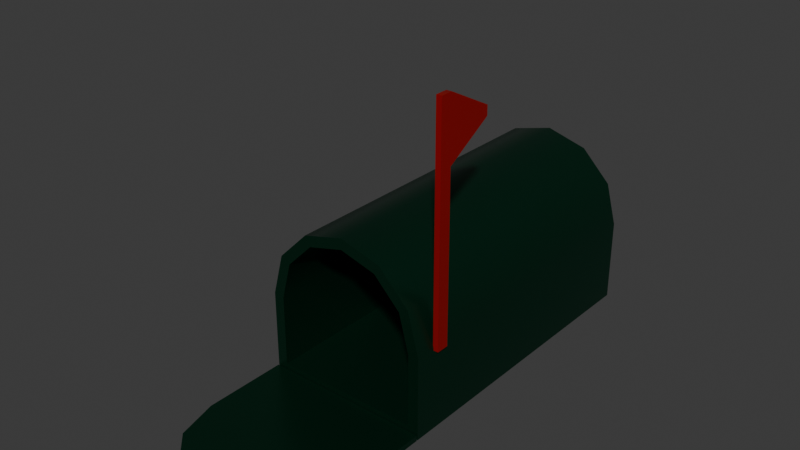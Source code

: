 # Source: Mailbox.blend  (saved by Blender 4.0.36; exported with 4.5.12 LTS)
import bpy
from mathutils import Matrix  # noqa: F401  (used for matrix-valued properties, if any)

bpy.ops.wm.read_factory_settings(use_empty=True)
scene = bpy.context.scene
scene.name = 'Scene'

# ---- collections
col_collection = bpy.data.collections.new('Collection'); scene.collection.children.link(col_collection)

# ---- materials (node trees are filled in below, after node groups)
mat_mailbox = bpy.data.materials.new('Mailbox')
mat_mailbox.use_transparent_shadow = False
mat_mailbox_flag = bpy.data.materials.new('Mailbox Flag')
mat_mailbox_flag.use_transparent_shadow = False

# ---- node groups
ng_auto_smooth = bpy.data.node_groups.new('Auto Smooth', 'GeometryNodeTree')
_s = ng_auto_smooth.interface.new_socket(name='Geometry', in_out='OUTPUT', socket_type='NodeSocketGeometry')
_s = ng_auto_smooth.interface.new_socket(name='Geometry', in_out='INPUT', socket_type='NodeSocketGeometry')
_s = ng_auto_smooth.interface.new_socket(name='Angle', in_out='INPUT', socket_type='NodeSocketFloat')
_s.subtype = 'ANGLE'
_s.min_value = 0.0
_s.max_value = 3.142
ng_auto_smooth.is_modifier = True
_N = ng_auto_smooth.nodes; _L = ng_auto_smooth.links
n0 = _N.new('NodeGroupOutput'); n0.name = 'Group Output'; n0.location = (480, -100)
n1 = _N.new('NodeGroupInput'); n1.name = 'Group Input'; n1.location = (-420, -300)
n2 = _N.new('NodeGroupInput'); n2.name = 'Group Input.001'; n2.location = (-60, -100)
n3 = _N.new('GeometryNodeSetShadeSmooth'); n3.name = 'Set Shade Smooth'; n3.location = (120, -100)
n3.domain = 'EDGE'
n4 = _N.new('GeometryNodeSetShadeSmooth'); n4.name = 'Set Shade Smooth.001'; n4.location = (300, -100)
n5 = _N.new('GeometryNodeInputMeshEdgeAngle'); n5.name = 'Edge Angle'; n5.location = (-420, -220)
n6 = _N.new('GeometryNodeInputEdgeSmooth'); n6.name = 'Is Edge Smooth'; n6.location = (-60, -160)
n7 = _N.new('GeometryNodeInputShadeSmooth'); n7.name = 'Is Face Smooth'; n7.location = (-240, -340)
n8 = _N.new('FunctionNodeBooleanMath'); n8.name = 'Boolean Math'; n8.location = (-60, -220)
n9 = _N.new('FunctionNodeCompare'); n9.name = 'Compare'; n9.location = (-240, -180)
n9.operation = 'LESS_EQUAL'
_L.new(n5.outputs[0], n9.inputs[0])
_L.new(n4.outputs[0], n0.inputs[0])
_L.new(n1.outputs[1], n9.inputs[1])
_L.new(n9.outputs[0], n8.inputs[0])
_L.new(n7.outputs[0], n8.inputs[1])
_L.new(n2.outputs[0], n3.inputs[0])
_L.new(n6.outputs[0], n3.inputs[1])
_L.new(n3.outputs[0], n4.inputs[0])
_L.new(n8.outputs[0], n3.inputs[2])
n0.is_active_output = True

# ---- material node trees
mat_mailbox.use_nodes = True; mat_mailbox.node_tree.nodes.clear()
_N = mat_mailbox.node_tree.nodes; _L = mat_mailbox.node_tree.links
n0 = _N.new('ShaderNodeBsdfPrincipled'); n0.name = 'Principled BSDF'; n0.location = (10, 300)
n0.inputs[0].default_value = (0.006504, 0.06827, 0.0349, 1.0)
n0.inputs[1].default_value = 0.811
n0.inputs[2].default_value = 0.2874
n0.inputs[3].default_value = 1.45
n1 = _N.new('ShaderNodeOutputMaterial'); n1.name = 'Material Output'; n1.location = (300, 300)
_L.new(n0.outputs[0], n1.inputs[0])
n1.is_active_output = True
mat_mailbox_flag.use_nodes = True; mat_mailbox_flag.node_tree.nodes.clear()
_N = mat_mailbox_flag.node_tree.nodes; _L = mat_mailbox_flag.node_tree.links
n0 = _N.new('ShaderNodeBsdfPrincipled'); n0.name = 'Principled BSDF'; n0.location = (10, 300)
n0.inputs[0].default_value = (0.2704, 0.0008396, 0.0, 1.0)
n0.inputs[3].default_value = 1.45
n1 = _N.new('ShaderNodeOutputMaterial'); n1.name = 'Material Output'; n1.location = (300, 300)
_L.new(n0.outputs[0], n1.inputs[0])
n1.is_active_output = True

# ---- world
world_world = bpy.data.worlds.new('World'); scene.world = world_world
world_world.use_nodes = True; world_world.node_tree.nodes.clear()
_N = world_world.node_tree.nodes; _L = world_world.node_tree.links
n0 = _N.new('ShaderNodeOutputWorld'); n0.name = 'World Output'; n0.location = (300, 300)
n1 = _N.new('ShaderNodeBackground'); n1.name = 'Background'; n1.location = (10, 300)
n1.inputs[0].default_value = (0.05088, 0.05088, 0.05088, 1.0)
_L.new(n1.outputs[0], n0.inputs[0])
n0.is_active_output = True
world_world.color = (0.05088, 0.05088, 0.05088)
world_world.use_sun_shadow = False
world_world.sun_shadow_jitter_overblur = 0.0

# ---- meshes
me_cube_001 = bpy.data.meshes.new('Cube.001')
me_cube_001.from_pydata([(-0.8727, -2.142, -0.8727), (-1.0, 1.645, -1.0), (0.8727, -2.142, -0.8727), (1.0, 1.645, -1.0), (-0.8727, -2.142, -0.01675), (-0.4341, -2.142, 0.7519), (-0.7519, -2.142, 0.4341), (-1.0, 1.645, 0.0), (0.0, 1.645, 1.0), (-0.866, 1.645, 0.5), (-0.5, 1.645, 0.866), (0.8727, -2.142, -0.01675), (0.0, -2.142, 0.8682), (0.7519, -2.142, 0.4341), (0.4341, -2.142, 0.7519), (1.0, 1.645, 0.0), (0.5, 1.645, 0.866), (0.866, 1.645, 0.5), (-1.0, -2.142, -1.0), (1.0, -2.142, -1.0), (-0.866, -2.142, 0.5), (-0.5, -2.142, 0.866), (-1.0, -2.142, 0.0), (0.0, -2.142, 1.0), (0.5, -2.142, 0.866), (0.866, -2.142, 0.5), (1.0, -2.142, 0.0), (-0.8727, 1.508, -0.8727), (0.8727, 1.508, -0.8727), (-0.7519, 1.508, 0.4341), (-0.4341, 1.508, 0.7519), (-0.8727, 1.508, -0.01675), (0.0, 1.508, 0.8682), (0.4341, 1.508, 0.7519), (0.7519, 1.508, 0.4341), (0.8727, 1.508, -0.01675), (-1.0, -2.157, -0.9343), (1.0, -2.157, -0.9343), (-1.0, -3.157, -0.9343), (7.087e-17, -4.157, -0.9343), (-0.866, -3.657, -0.9343), (-0.5, -4.023, -0.9343), (1.0, -3.157, -0.9343), (0.5, -4.023, -0.9343), (0.866, -3.657, -0.9343), (0.02443, -3.771, -0.9997), (-0.02443, -3.771, -0.9997), (-1.104e-09, -3.909, -0.9997), (-0.04591, -3.892, -0.9997), (-0.07034, -3.85, -0.9997), (-0.06185, -3.802, -0.9997), (0.07034, -3.85, -0.9997), (0.04591, -3.892, -0.9997), (0.06185, -3.802, -0.9997), (1.0, -2.157, -0.9997), (-1.0, -2.157, -0.9997), (8.541e-17, -4.157, -0.9997), (-0.5, -4.023, -0.9997), (-0.866, -3.657, -0.9997), (-1.0, -3.157, -0.9997), (0.866, -3.657, -0.9997), (0.5, -4.023, -0.9997), (1.0, -3.157, -0.9997), (0.02443, -3.771, -1.04), (-0.02443, -3.771, -1.04), (-1.104e-09, -3.909, -1.04), (-0.04591, -3.892, -1.04), (-0.07034, -3.85, -1.04), (-0.06185, -3.802, -1.04), (0.07034, -3.85, -1.04), (0.04591, -3.892, -1.04), (0.06185, -3.802, -1.04), (0.0565, -3.683, -1.04), (-0.0565, -3.683, -1.04), (-4.728e-09, -4.003, -1.04), (-0.1062, -3.964, -1.04), (-0.1627, -3.866, -1.04), (-0.1431, -3.755, -1.04), (0.1627, -3.866, -1.04), (0.1062, -3.964, -1.04), (0.1431, -3.755, -1.04), (0.0565, -3.683, -1.071), (-0.0565, -3.683, -1.071), (-4.728e-09, -4.003, -1.071), (-0.1062, -3.964, -1.071), (-0.1627, -3.866, -1.071), (-0.1431, -3.755, -1.071), (0.1627, -3.866, -1.071), (0.1062, -3.964, -1.071), (0.1431, -3.755, -1.071)], [], [(3, 15, 26, 19), (18, 22, 7, 1), (1, 3, 19, 18), (1, 7, 9, 10, 8, 16, 17, 15, 3), (23, 8, 10, 21), (21, 10, 9, 20), (20, 9, 7, 22), (8, 23, 24, 16), (16, 24, 25, 17), (17, 25, 26, 15), (6, 4, 31, 29), (2, 0, 18, 19), (6, 5, 21, 20), (4, 6, 20, 22), (12, 14, 24, 23), (14, 13, 25, 24), (13, 11, 26, 25), (11, 2, 19, 26), (0, 4, 22, 18), (5, 12, 23, 21), (28, 35, 34, 33, 32, 30, 29, 31, 27), (2, 11, 35, 28), (14, 12, 32, 33), (0, 2, 28, 27), (4, 0, 27, 31), (13, 14, 33, 34), (5, 6, 29, 30), (12, 5, 30, 32), (11, 13, 34, 35), (36, 37, 42, 44, 43, 39, 41, 40, 38), (52, 51, 69, 70), (40, 41, 57, 58), (36, 38, 59, 55), (38, 40, 58, 59), (37, 36, 55, 54), (42, 37, 54, 62), (43, 44, 60, 61), (41, 39, 56, 57), (39, 43, 61, 56), (44, 42, 62, 60), (46, 45, 54, 55), (47, 48, 57, 56), (48, 49, 58, 57), (49, 50, 59, 58), (51, 52, 61, 60), (53, 51, 60, 62), (50, 46, 55, 59), (45, 53, 62, 54), (52, 47, 56, 61), (64, 68, 77, 73), (48, 47, 65, 66), (47, 52, 70, 65), (51, 53, 71, 69), (49, 48, 66, 67), (46, 50, 68, 64), (50, 49, 67, 68), (45, 46, 64, 63), (53, 45, 63, 71), (74, 79, 88, 83), (68, 67, 76, 77), (63, 64, 73, 72), (71, 63, 72, 80), (70, 69, 78, 79), (66, 65, 74, 75), (65, 70, 79, 74), (69, 71, 80, 78), (67, 66, 75, 76), (82, 86, 85, 84, 83, 88, 87, 89, 81), (78, 80, 89, 87), (76, 75, 84, 85), (73, 77, 86, 82), (77, 76, 85, 86), (72, 73, 82, 81), (80, 72, 81, 89), (79, 78, 87, 88), (75, 74, 83, 84)])
me_cube_001.polygons.foreach_set('use_smooth', [True] * 76)
_k = set([(0, 2), (0, 4), (1, 3), (1, 7), (2, 11), (3, 15), (4, 6), (5, 6), (5, 12), (7, 9), (8, 10), (8, 16), (9, 10), (11, 13), (12, 14), (13, 14), (15, 17), (16, 17), (18, 19), (18, 22), (19, 26), (20, 21), (20, 22), (21, 23), (23, 24), (24, 25), (25, 26)])
me_cube_001.attributes.new('sharp_edge', 'BOOLEAN', 'EDGE').data.foreach_set('value', [ (min(e.vertices), max(e.vertices)) in _k for e in me_cube_001.edges])
_uv = me_cube_001.uv_layers.new(name='UVMap')
_uv.uv.foreach_set('vector', [0.375, 0.5, 0.5, 0.5, 0.5, 0.75, 0.375, 0.75, 0.375, 0.0, 0.5, 0.0, 0.5, 0.25, 0.375, 0.25, 0.125, 0.5, 0.375, 0.5, 0.375, 0.75, 0.125, 0.75, 0.375, 0.25, 0.5, 0.25, 0.5625, 0.2667, 0.6083, 0.3125, 0.625, 0.375, 0.6083, 0.4375, 0.5625, 0.4833, 0.5, 0.5, 0.375, 0.5, 0.75, 0.75, 0.75, 0.5, 0.875, 0.5, 0.875, 0.75, 0.625, 0.0, 0.625, 0.25, 0.5625, 0.25, 0.5625, 0.0, 0.5625, 0.0, 0.5625, 0.25, 0.5, 0.25, 0.5, 0.0, 0.75, 0.5, 0.75, 0.75, 0.6875, 0.75, 0.6875, 0.5, 0.6875, 0.5, 0.6875, 0.75, 0.5625, 0.75, 0.5625, 0.5, 0.5625, 0.5, 0.5625, 0.75, 0.5, 0.75, 0.5, 0.5, 0.5543, 0.969, 0.4979, 0.9841, 0.4979, 0.9841, 0.5543, 0.969, 0.3909, 0.7659, 0.3909, 0.9841, 0.375, 1.0, 0.375, 0.75, 0.5543, 0.969, 0.594, 0.9293, 0.6083, 0.9375, 0.5625, 0.9833, 0.4979, 0.9841, 0.5543, 0.969, 0.5625, 0.9833, 0.5, 1.0, 0.6085, 0.875, 0.594, 0.8207, 0.6083, 0.8125, 0.625, 0.875, 0.594, 0.8207, 0.5543, 0.781, 0.5625, 0.7667, 0.6083, 0.8125, 0.5543, 0.781, 0.4979, 0.7659, 0.5, 0.75, 0.5625, 0.7667, 0.4979, 0.7659, 0.3909, 0.7659, 0.375, 0.75, 0.5, 0.75, 0.3909, 0.9841, 0.4979, 0.9841, 0.5, 1.0, 0.375, 1.0, 0.594, 0.9293, 0.6085, 0.875, 0.625, 0.875, 0.6083, 0.9375, 0.3909, 0.7659, 0.4979, 0.7659, 0.5543, 0.781, 0.594, 0.8207, 0.6085, 0.875, 0.594, 0.9293, 0.5543, 0.969, 0.4979, 0.9841, 0.3909, 0.9841, 0.3909, 0.7659, 0.4979, 0.7659, 0.4979, 0.7659, 0.3909, 0.7659, 0.594, 0.8207, 0.6085, 0.875, 0.6085, 0.875, 0.594, 0.8207, 0.3909, 0.9841, 0.3909, 0.7659, 0.3909, 0.7659, 0.3909, 0.9841, 0.4979, 0.9841, 0.3909, 0.9841, 0.3909, 0.9841, 0.4979, 0.9841, 0.5543, 0.781, 0.594, 0.8207, 0.594, 0.8207, 0.5543, 0.781, 0.594, 0.9293, 0.5543, 0.969, 0.5543, 0.969, 0.594, 0.9293, 0.6085, 0.875, 0.594, 0.9293, 0.594, 0.9293, 0.6085, 0.875, 0.4979, 0.7659, 0.5543, 0.781, 0.5543, 0.781, 0.4979, 0.7659, 0.375, 0.25, 0.375, 0.5, 0.5, 0.5, 0.5625, 0.4833, 0.6083, 0.4375, 0.625, 0.375, 0.6083, 0.3125, 0.5625, 0.2667, 0.5, 0.25, 0.544, 0.4004, 0.5254, 0.419, 0.5254, 0.419, 0.544, 0.4004, 0.5625, 0.2667, 0.6083, 0.3125, 0.6083, 0.3125, 0.5625, 0.2667, 0.375, 0.25, 0.5, 0.25, 0.5, 0.25, 0.375, 0.25, 0.5, 0.25, 0.5625, 0.2667, 0.5625, 0.2667, 0.5, 0.25, 0.375, 0.5, 0.375, 0.25, 0.375, 0.25, 0.375, 0.5, 0.5, 0.5, 0.375, 0.5, 0.375, 0.5, 0.5, 0.5, 0.6083, 0.4375, 0.5625, 0.4833, 0.5625, 0.4833, 0.6083, 0.4375, 0.6083, 0.3125, 0.625, 0.375, 0.625, 0.375, 0.6083, 0.3125, 0.625, 0.375, 0.6083, 0.4375, 0.6083, 0.4375, 0.625, 0.375, 0.5625, 0.4833, 0.5, 0.5, 0.5, 0.5, 0.5625, 0.4833, 0.4467, 0.3217, 0.4467, 0.4283, 0.375, 0.5, 0.375, 0.25, 0.5508, 0.375, 0.544, 0.3496, 0.6083, 0.3125, 0.625, 0.375, 0.544, 0.3496, 0.5254, 0.331, 0.5625, 0.2667, 0.6083, 0.3125, 0.5254, 0.331, 0.4906, 0.3217, 0.5, 0.25, 0.5625, 0.2667, 0.5254, 0.419, 0.544, 0.4004, 0.6083, 0.4375, 0.5625, 0.4833, 0.4906, 0.4283, 0.5254, 0.419, 0.5625, 0.4833, 0.5, 0.5, 0.4906, 0.3217, 0.4467, 0.3217, 0.375, 0.25, 0.5, 0.25, 0.4467, 0.4283, 0.4906, 0.4283, 0.5, 0.5, 0.375, 0.5, 0.544, 0.4004, 0.5508, 0.375, 0.625, 0.375, 0.6083, 0.4375, 0.4467, 0.3217, 0.4906, 0.3217, 0.4906, 0.3217, 0.4467, 0.3217, 0.544, 0.3496, 0.5508, 0.375, 0.5508, 0.375, 0.544, 0.3496, 0.5508, 0.375, 0.544, 0.4004, 0.544, 0.4004, 0.5508, 0.375, 0.5254, 0.419, 0.4906, 0.4283, 0.4906, 0.4283, 0.5254, 0.419, 0.5254, 0.331, 0.544, 0.3496, 0.544, 0.3496, 0.5254, 0.331, 0.4467, 0.3217, 0.4906, 0.3217, 0.4906, 0.3217, 0.4467, 0.3217, 0.4906, 0.3217, 0.5254, 0.331, 0.5254, 0.331, 0.4906, 0.3217, 0.4467, 0.4283, 0.4467, 0.3217, 0.4467, 0.3217, 0.4467, 0.4283, 0.4906, 0.4283, 0.4467, 0.4283, 0.4467, 0.4283, 0.4906, 0.4283, 0.5508, 0.375, 0.544, 0.4004, 0.544, 0.4004, 0.5508, 0.375, 0.4906, 0.3217, 0.5254, 0.331, 0.5254, 0.331, 0.4906, 0.3217, 0.4467, 0.4283, 0.4467, 0.3217, 0.4467, 0.3217, 0.4467, 0.4283, 0.4906, 0.4283, 0.4467, 0.4283, 0.4467, 0.4283, 0.4906, 0.4283, 0.544, 0.4004, 0.5254, 0.419, 0.5254, 0.419, 0.544, 0.4004, 0.544, 0.3496, 0.5508, 0.375, 0.5508, 0.375, 0.544, 0.3496, 0.5508, 0.375, 0.544, 0.4004, 0.544, 0.4004, 0.5508, 0.375, 0.5254, 0.419, 0.4906, 0.4283, 0.4906, 0.4283, 0.5254, 0.419, 0.5254, 0.331, 0.544, 0.3496, 0.544, 0.3496, 0.5254, 0.331, 0.4467, 0.3217, 0.4906, 0.3217, 0.5254, 0.331, 0.544, 0.3496, 0.5508, 0.375, 0.544, 0.4004, 0.5254, 0.419, 0.4906, 0.4283, 0.4467, 0.4283, 0.5254, 0.419, 0.4906, 0.4283, 0.4906, 0.4283, 0.5254, 0.419, 0.5254, 0.331, 0.544, 0.3496, 0.544, 0.3496, 0.5254, 0.331, 0.4467, 0.3217, 0.4906, 0.3217, 0.4906, 0.3217, 0.4467, 0.3217, 0.4906, 0.3217, 0.5254, 0.331, 0.5254, 0.331, 0.4906, 0.3217, 0.4467, 0.4283, 0.4467, 0.3217, 0.4467, 0.3217, 0.4467, 0.4283, 0.4906, 0.4283, 0.4467, 0.4283, 0.4467, 0.4283, 0.4906, 0.4283, 0.544, 0.4004, 0.5254, 0.419, 0.5254, 0.419, 0.544, 0.4004, 0.544, 0.3496, 0.5508, 0.375, 0.5508, 0.375, 0.544, 0.3496])
me_cube_001.materials.append(mat_mailbox)
me_cube_001.update()
me_cube_002 = bpy.data.meshes.new('Cube.002')
me_cube_002.from_pydata([(-0.03232, -0.07675, -0.04894), (-0.03232, -0.07675, 2.668), (-0.03232, 0.07248, -0.04894), (-0.03232, 0.07248, 2.668), (0.03232, -0.07675, -0.04894), (0.03232, -0.07675, 2.668), (0.03232, 0.07248, -0.04894), (0.03232, 0.07248, 2.668), (-0.03232, -0.07675, 1.93), (-0.03232, 0.07248, 1.93), (0.03232, 0.07248, 1.93), (0.03232, -0.07675, 1.93), (-0.005106, -0.6739, 2.241), (-0.005106, -0.6739, 2.357), (0.005106, -0.6739, 2.357), (0.005106, -0.6739, 2.241)], [], [(8, 1, 3, 9), (9, 3, 7, 10), (10, 7, 5, 11), (8, 11, 15, 12), (2, 6, 4, 0), (7, 3, 1, 5), (4, 11, 8, 0), (6, 10, 11, 4), (2, 9, 10, 6), (0, 8, 9, 2), (15, 14, 13, 12), (1, 8, 12, 13), (11, 5, 14, 15), (5, 1, 13, 14)])
me_cube_002.polygons.foreach_set('use_smooth', [True] * 14)
_uv = me_cube_002.uv_layers.new(name='UVMap')
_uv.uv.foreach_set('vector', [0.5571, 0.0, 0.625, 0.0, 0.625, 0.25, 0.5571, 0.25, 0.5571, 0.25, 0.625, 0.25, 0.625, 0.5, 0.5571, 0.5, 0.5571, 0.5, 0.625, 0.5, 0.625, 0.75, 0.5571, 0.75, 0.5571, 1.0, 0.5571, 0.75, 0.5571, 0.75, 0.5571, 1.0, 0.125, 0.5, 0.375, 0.5, 0.375, 0.75, 0.125, 0.75, 0.625, 0.5, 0.875, 0.5, 0.875, 0.75, 0.625, 0.75, 0.375, 0.75, 0.5571, 0.75, 0.5571, 1.0, 0.375, 1.0, 0.375, 0.5, 0.5571, 0.5, 0.5571, 0.75, 0.375, 0.75, 0.375, 0.25, 0.5571, 0.25, 0.5571, 0.5, 0.375, 0.5, 0.375, 0.0, 0.5571, 0.0, 0.5571, 0.25, 0.375, 0.25, 0.5571, 0.75, 0.625, 0.75, 0.625, 1.0, 0.5571, 1.0, 0.625, 0.0, 0.5571, 0.0, 0.5571, 0.0, 0.625, 0.0, 0.5571, 0.75, 0.625, 0.75, 0.625, 0.75, 0.5571, 0.75, 0.625, 0.75, 0.875, 0.75, 0.875, 0.75, 0.625, 0.75])
me_cube_002.materials.append(mat_mailbox_flag)
me_cube_002.update()
me_plane = bpy.data.meshes.new('Plane')
me_plane.from_pydata([(-1.0, -0.6693, 0.0), (1.0, -0.6693, 0.0), (-1.0, 0.6693, 0.0), (1.0, 0.6693, 0.0)], [], [(0, 1, 3, 2)])
_uv = me_plane.uv_layers.new(name='UVMap')
_uv.uv.foreach_set('vector', [0.0, 0.0, 1.0, 0.0, 1.0, 1.0, 0.0, 1.0])
me_plane.update()

# ---- objects
ob_cube = bpy.data.objects.new('Cube', me_cube_001)
ob_cube_001 = bpy.data.objects.new('Cube.001', me_cube_002)
ob_plane = bpy.data.objects.new('Plane', me_plane)

# ---- transforms, parenting, visibility, modifiers, constraints
ob_cube.location = (0.0, 0.0, 0.0)
_m = ob_cube.modifiers.new('Auto Smooth', 'NODES')
_m.node_group = ng_auto_smooth
_gi = [s.identifier for s in ng_auto_smooth.interface.items_tree if s.item_type == 'SOCKET' and s.in_out == 'INPUT']
_m[_gi[1]] = 0.548  # Angle
ob_cube_001.parent = ob_cube
ob_cube_001.location = (1.024, -1.826, 0.02136)
ob_cube_001.rotation_euler = (-0.004812, 8.899e-08, 3.142)
_m = ob_cube_001.modifiers.new('Auto Smooth', 'NODES')
_m.node_group = ng_auto_smooth
_gi = [s.identifier for s in ng_auto_smooth.interface.items_tree if s.item_type == 'SOCKET' and s.in_out == 'INPUT']
_m[_gi[1]] = 1.237  # Angle
ob_plane.location = (-0.4802, 5.401e-08, -0.402)
ob_plane.rotation_euler = (1.242e-07, 1.024, 2.21e-07)
ob_plane.scale = (0.6175, 1.0, 1.0)

# ---- collection membership
col_collection.objects.link(ob_cube)
col_collection.objects.link(ob_cube_001)
col_collection.objects.link(ob_plane)

# ---- scene / render settings (as saved in the file)
scene.frame_start = 1; scene.frame_end = 250; scene.frame_set(1)
scene.render.engine = 'BLENDER_EEVEE_NEXT'
scene.cycles.sampling_pattern = 'TABULATED_SOBOL'
bpy.context.view_layer.update()

# ---- added for rendering (the .blend has no active camera and no usable light): camera, sun
cam_auto = bpy.data.cameras.new('AutoCamera')
cam_auto.lens = 50.0
cam_auto.sensor_width = 36.0
cam_auto.clip_end = 1000.0
ob_auto_camera = bpy.data.objects.new('AutoCamera', cam_auto)
scene.collection.objects.link(ob_auto_camera)
ob_auto_camera.location = (6.7038, -9.26689, 6.15152)
ob_auto_camera.rotation_euler = (1.09748, -7.21219e-08, 0.694738)
scene.camera = ob_auto_camera
light_auto_sun = bpy.data.lights.new('AutoSun', 'SUN')
light_auto_sun.energy = 3.0
light_auto_sun.angle = 0.0523599
ob_auto_sun = bpy.data.objects.new('AutoSun', light_auto_sun)
scene.collection.objects.link(ob_auto_sun)
ob_auto_sun.rotation_euler = (0.872665, 0.174533, 0.523599)
bpy.context.view_layer.update()
